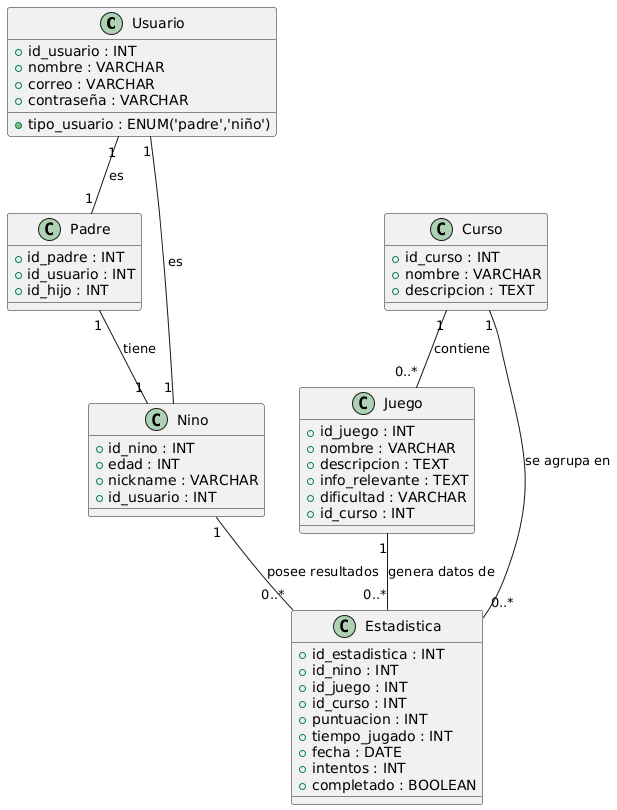

The diagram above was rendered by PlantUML. Its source (embedded in the PNG):
@startuml
' ==========================================================
' Diagrama de Clases: Plataforma de Ciberseguridad Infantil
' ==========================================================
class Usuario {
  +id_usuario : INT
  +nombre : VARCHAR
  +correo : VARCHAR
  +contraseña : VARCHAR
  +tipo_usuario : ENUM('padre','niño')
}

class Padre {
  +id_padre : INT
  +id_usuario : INT
  +id_hijo : INT
}

class Nino {
  +id_nino : INT
  +edad : INT
  +nickname : VARCHAR
  +id_usuario : INT
}

class Curso {
  +id_curso : INT
  +nombre : VARCHAR
  +descripcion : TEXT
}

class Juego {
  +id_juego : INT
  +nombre : VARCHAR
  +descripcion : TEXT
  +info_relevante : TEXT
  +dificultad : VARCHAR
  +id_curso : INT
}

class Estadistica {
  +id_estadistica : INT
  +id_nino : INT
  +id_juego : INT
  +id_curso : INT
  +puntuacion : INT
  +tiempo_jugado : INT
  +fecha : DATE
  +intentos : INT
  +completado : BOOLEAN
}

' ==========================================================
' RELACIONES
' ==========================================================
Usuario "1" -- "1" Padre : es
Usuario "1" -- "1" Nino : es
Padre "1" -- "1" Nino : tiene
Curso "1" -- "0..*" Juego : contiene
Juego "1" -- "0..*" Estadistica : genera datos de
Curso "1" -- "0..*" Estadistica : se agrupa en
Nino "1" -- "0..*" Estadistica : posee resultados
@enduml